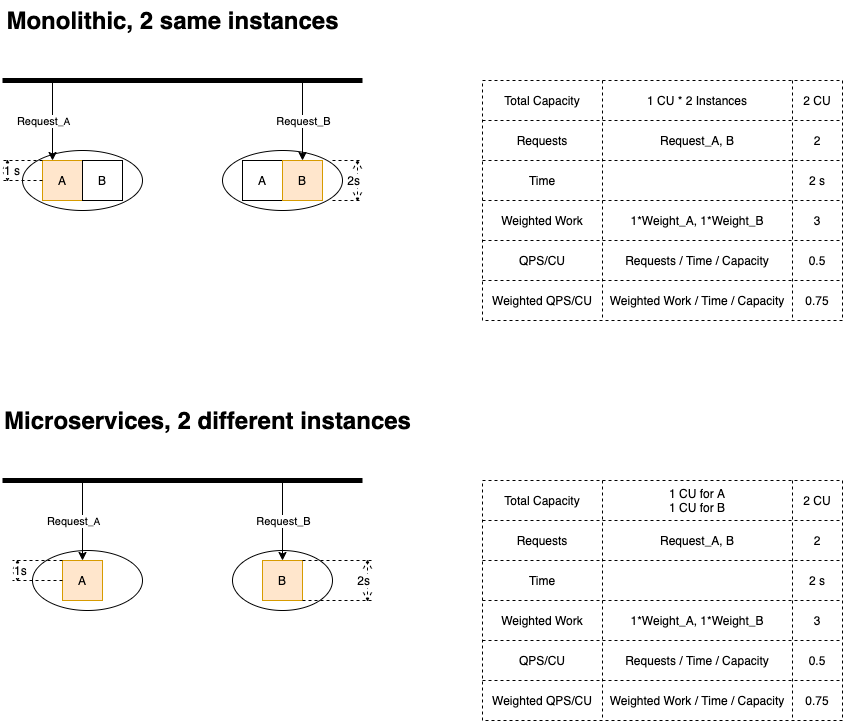

The diagram above was exported from draw.io. Its source (the exported page's mxGraphModel, read from the mxfile embedded in the PNG):
<mxGraphModel dx="946" dy="519" grid="1" gridSize="10" guides="1" tooltips="1" connect="1" arrows="1" fold="1" page="1" pageScale="1" pageWidth="1169" pageHeight="827" math="0" shadow="0">
  <root>
    <mxCell id="0" />
    <mxCell id="1" parent="0" />
    <mxCell id="107" value="" style="ellipse;whiteSpace=wrap;html=1;verticalAlign=bottom;" parent="1" vertex="1">
      <mxGeometry x="270" y="590" width="100" height="60" as="geometry" />
    </mxCell>
    <mxCell id="8" value="" style="ellipse;whiteSpace=wrap;html=1;verticalAlign=bottom;" parent="1" vertex="1">
      <mxGeometry x="60" y="190" width="120" height="60" as="geometry" />
    </mxCell>
    <mxCell id="4" value="A" style="whiteSpace=wrap;html=1;aspect=fixed;fillColor=#ffe6cc;strokeColor=#d79b00;" parent="1" vertex="1">
      <mxGeometry x="80" y="200" width="40" height="40" as="geometry" />
    </mxCell>
    <mxCell id="5" value="B" style="whiteSpace=wrap;html=1;aspect=fixed;" parent="1" vertex="1">
      <mxGeometry x="120" y="200" width="40" height="40" as="geometry" />
    </mxCell>
    <mxCell id="13" style="edgeStyle=orthogonalEdgeStyle;rounded=0;orthogonalLoop=1;jettySize=auto;html=1;exitX=0.5;exitY=1;exitDx=0;exitDy=0;" parent="1" edge="1">
      <mxGeometry relative="1" as="geometry">
        <mxPoint x="120" y="280" as="sourcePoint" />
        <mxPoint x="120" y="280" as="targetPoint" />
      </mxGeometry>
    </mxCell>
    <mxCell id="14" value="" style="endArrow=none;html=1;strokeWidth=5;" parent="1" edge="1">
      <mxGeometry width="50" height="50" relative="1" as="geometry">
        <mxPoint x="40" y="120" as="sourcePoint" />
        <mxPoint x="400" y="120" as="targetPoint" />
      </mxGeometry>
    </mxCell>
    <mxCell id="15" value="" style="endArrow=classic;html=1;strokeWidth=1;entryX=0.25;entryY=0;entryDx=0;entryDy=0;" parent="1" target="4" edge="1">
      <mxGeometry width="50" height="50" relative="1" as="geometry">
        <mxPoint x="90" y="120" as="sourcePoint" />
        <mxPoint x="130" y="70" as="targetPoint" />
      </mxGeometry>
    </mxCell>
    <mxCell id="17" value="Request&lt;font size=&quot;1&quot;&gt;_A&lt;/font&gt;" style="edgeLabel;html=1;align=center;verticalAlign=middle;resizable=0;points=[];" parent="15" vertex="1" connectable="0">
      <mxGeometry x="-0.1" y="1" relative="1" as="geometry">
        <mxPoint x="-11" y="4" as="offset" />
      </mxGeometry>
    </mxCell>
    <mxCell id="20" value="1 s" style="shape=dimension;direction=south;whiteSpace=wrap;html=1;align=left;points=[];verticalAlign=middle;labelBackgroundColor=#ffffff;dashed=1;" parent="1" vertex="1">
      <mxGeometry x="40" y="200" width="40" height="20" as="geometry" />
    </mxCell>
    <mxCell id="21" value="" style="shape=table;html=1;whiteSpace=wrap;startSize=0;container=1;collapsible=0;childLayout=tableLayout;dashed=1;verticalAlign=bottom;" parent="1" vertex="1">
      <mxGeometry x="520" y="120" width="360" height="240" as="geometry" />
    </mxCell>
    <mxCell id="22" value="" style="shape=partialRectangle;html=1;whiteSpace=wrap;collapsible=0;dropTarget=0;pointerEvents=0;fillColor=none;top=0;left=0;bottom=0;right=0;points=[[0,0.5],[1,0.5]];portConstraint=eastwest;" parent="21" vertex="1">
      <mxGeometry width="360" height="40" as="geometry" />
    </mxCell>
    <mxCell id="23" value="Total Capacity" style="shape=partialRectangle;html=1;whiteSpace=wrap;connectable=0;fillColor=none;top=0;left=0;bottom=0;right=0;overflow=hidden;" parent="22" vertex="1">
      <mxGeometry width="120" height="40" as="geometry" />
    </mxCell>
    <mxCell id="123" value="&lt;span&gt;1 CU * 2 Instances&lt;/span&gt;" style="shape=partialRectangle;html=1;whiteSpace=wrap;connectable=0;fillColor=none;top=0;left=0;bottom=0;right=0;overflow=hidden;" parent="22" vertex="1">
      <mxGeometry x="120" width="190" height="40" as="geometry" />
    </mxCell>
    <mxCell id="24" value="2 CU" style="shape=partialRectangle;html=1;whiteSpace=wrap;connectable=0;fillColor=none;top=0;left=0;bottom=0;right=0;overflow=hidden;" parent="22" vertex="1">
      <mxGeometry x="310" width="50" height="40" as="geometry" />
    </mxCell>
    <mxCell id="37" style="shape=partialRectangle;html=1;whiteSpace=wrap;collapsible=0;dropTarget=0;pointerEvents=0;fillColor=none;top=0;left=0;bottom=0;right=0;points=[[0,0.5],[1,0.5]];portConstraint=eastwest;" parent="21" vertex="1">
      <mxGeometry y="40" width="360" height="40" as="geometry" />
    </mxCell>
    <mxCell id="38" value="Requests" style="shape=partialRectangle;html=1;whiteSpace=wrap;connectable=0;fillColor=none;top=0;left=0;bottom=0;right=0;overflow=hidden;" parent="37" vertex="1">
      <mxGeometry width="120" height="40" as="geometry" />
    </mxCell>
    <mxCell id="124" value="Request_A, B" style="shape=partialRectangle;html=1;whiteSpace=wrap;connectable=0;fillColor=none;top=0;left=0;bottom=0;right=0;overflow=hidden;" parent="37" vertex="1">
      <mxGeometry x="120" width="190" height="40" as="geometry" />
    </mxCell>
    <mxCell id="39" value="2" style="shape=partialRectangle;html=1;whiteSpace=wrap;connectable=0;fillColor=none;top=0;left=0;bottom=0;right=0;overflow=hidden;" parent="37" vertex="1">
      <mxGeometry x="310" width="50" height="40" as="geometry" />
    </mxCell>
    <mxCell id="26" value="" style="shape=partialRectangle;html=1;whiteSpace=wrap;collapsible=0;dropTarget=0;pointerEvents=0;fillColor=none;top=0;left=0;bottom=0;right=0;points=[[0,0.5],[1,0.5]];portConstraint=eastwest;" parent="21" vertex="1">
      <mxGeometry y="80" width="360" height="40" as="geometry" />
    </mxCell>
    <mxCell id="27" value="Time" style="shape=partialRectangle;html=1;whiteSpace=wrap;connectable=0;fillColor=none;top=0;left=0;bottom=0;right=0;overflow=hidden;" parent="26" vertex="1">
      <mxGeometry width="120" height="40" as="geometry" />
    </mxCell>
    <mxCell id="125" style="shape=partialRectangle;html=1;whiteSpace=wrap;connectable=0;fillColor=none;top=0;left=0;bottom=0;right=0;overflow=hidden;" parent="26" vertex="1">
      <mxGeometry x="120" width="190" height="40" as="geometry" />
    </mxCell>
    <mxCell id="28" value="2 s" style="shape=partialRectangle;html=1;whiteSpace=wrap;connectable=0;fillColor=none;top=0;left=0;bottom=0;right=0;overflow=hidden;" parent="26" vertex="1">
      <mxGeometry x="310" width="50" height="40" as="geometry" />
    </mxCell>
    <mxCell id="110" style="shape=partialRectangle;html=1;whiteSpace=wrap;collapsible=0;dropTarget=0;pointerEvents=0;fillColor=none;top=0;left=0;bottom=0;right=0;points=[[0,0.5],[1,0.5]];portConstraint=eastwest;" parent="21" vertex="1">
      <mxGeometry y="120" width="360" height="40" as="geometry" />
    </mxCell>
    <mxCell id="111" value="&lt;span&gt;Weighted Work&lt;/span&gt;" style="shape=partialRectangle;html=1;whiteSpace=wrap;connectable=0;fillColor=none;top=0;left=0;bottom=0;right=0;overflow=hidden;" parent="110" vertex="1">
      <mxGeometry width="120" height="40" as="geometry" />
    </mxCell>
    <mxCell id="126" value="1*Weight_A, 1*Weight_B" style="shape=partialRectangle;html=1;whiteSpace=wrap;connectable=0;fillColor=none;top=0;left=0;bottom=0;right=0;overflow=hidden;" parent="110" vertex="1">
      <mxGeometry x="120" width="190" height="40" as="geometry" />
    </mxCell>
    <mxCell id="112" value="3" style="shape=partialRectangle;html=1;whiteSpace=wrap;connectable=0;fillColor=none;top=0;left=0;bottom=0;right=0;overflow=hidden;" parent="110" vertex="1">
      <mxGeometry x="310" width="50" height="40" as="geometry" />
    </mxCell>
    <mxCell id="133" style="shape=partialRectangle;html=1;whiteSpace=wrap;collapsible=0;dropTarget=0;pointerEvents=0;fillColor=none;top=0;left=0;bottom=0;right=0;points=[[0,0.5],[1,0.5]];portConstraint=eastwest;" parent="21" vertex="1">
      <mxGeometry y="160" width="360" height="40" as="geometry" />
    </mxCell>
    <mxCell id="134" value="QPS/CU" style="shape=partialRectangle;html=1;whiteSpace=wrap;connectable=0;fillColor=none;top=0;left=0;bottom=0;right=0;overflow=hidden;" parent="133" vertex="1">
      <mxGeometry width="120" height="40" as="geometry" />
    </mxCell>
    <mxCell id="135" value="&lt;span&gt;Requests / Time / Capacity&lt;/span&gt;" style="shape=partialRectangle;html=1;whiteSpace=wrap;connectable=0;fillColor=none;top=0;left=0;bottom=0;right=0;overflow=hidden;" parent="133" vertex="1">
      <mxGeometry x="120" width="190" height="40" as="geometry" />
    </mxCell>
    <mxCell id="136" value="0.5" style="shape=partialRectangle;html=1;whiteSpace=wrap;connectable=0;fillColor=none;top=0;left=0;bottom=0;right=0;overflow=hidden;" parent="133" vertex="1">
      <mxGeometry x="310" width="50" height="40" as="geometry" />
    </mxCell>
    <mxCell id="34" style="shape=partialRectangle;html=1;whiteSpace=wrap;collapsible=0;dropTarget=0;pointerEvents=0;fillColor=none;top=0;left=0;bottom=0;right=0;points=[[0,0.5],[1,0.5]];portConstraint=eastwest;" parent="21" vertex="1">
      <mxGeometry y="200" width="360" height="40" as="geometry" />
    </mxCell>
    <mxCell id="35" value="Weighted QPS/CU" style="shape=partialRectangle;html=1;whiteSpace=wrap;connectable=0;fillColor=none;top=0;left=0;bottom=0;right=0;overflow=hidden;" parent="34" vertex="1">
      <mxGeometry width="120" height="40" as="geometry" />
    </mxCell>
    <mxCell id="127" value="&lt;span&gt;Weighted Work / Time / Capacity&lt;/span&gt;" style="shape=partialRectangle;html=1;whiteSpace=wrap;connectable=0;fillColor=none;top=0;left=0;bottom=0;right=0;overflow=hidden;" parent="34" vertex="1">
      <mxGeometry x="120" width="190" height="40" as="geometry" />
    </mxCell>
    <mxCell id="36" value="0.75" style="shape=partialRectangle;html=1;whiteSpace=wrap;connectable=0;fillColor=none;top=0;left=0;bottom=0;right=0;overflow=hidden;" parent="34" vertex="1">
      <mxGeometry x="310" width="50" height="40" as="geometry" />
    </mxCell>
    <mxCell id="40" value="Monolithic, 2 same instances" style="text;strokeColor=none;fillColor=none;html=1;fontSize=24;fontStyle=1;verticalAlign=middle;align=center;dashed=1;" parent="1" vertex="1">
      <mxGeometry x="150" y="40" width="120" height="40" as="geometry" />
    </mxCell>
    <mxCell id="54" value="" style="shape=table;html=1;whiteSpace=wrap;startSize=0;container=1;collapsible=0;childLayout=tableLayout;dashed=1;verticalAlign=bottom;" parent="1" vertex="1">
      <mxGeometry x="520" y="520" width="360" height="240" as="geometry" />
    </mxCell>
    <mxCell id="55" value="" style="shape=partialRectangle;html=1;whiteSpace=wrap;collapsible=0;dropTarget=0;pointerEvents=0;fillColor=none;top=0;left=0;bottom=0;right=0;points=[[0,0.5],[1,0.5]];portConstraint=eastwest;" parent="54" vertex="1">
      <mxGeometry width="360" height="40" as="geometry" />
    </mxCell>
    <mxCell id="56" value="Total Capacity" style="shape=partialRectangle;html=1;whiteSpace=wrap;connectable=0;fillColor=none;top=0;left=0;bottom=0;right=0;overflow=hidden;" parent="55" vertex="1">
      <mxGeometry width="120" height="40" as="geometry" />
    </mxCell>
    <mxCell id="128" value="&lt;span&gt;1 CU for A&lt;/span&gt;&lt;br&gt;&lt;span&gt;1 CU for B&lt;/span&gt;" style="shape=partialRectangle;html=1;whiteSpace=wrap;connectable=0;fillColor=none;top=0;left=0;bottom=0;right=0;overflow=hidden;" parent="55" vertex="1">
      <mxGeometry x="120" width="190" height="40" as="geometry" />
    </mxCell>
    <mxCell id="57" value="2 CU" style="shape=partialRectangle;html=1;whiteSpace=wrap;connectable=0;fillColor=none;top=0;left=0;bottom=0;right=0;overflow=hidden;" parent="55" vertex="1">
      <mxGeometry x="310" width="50" height="40" as="geometry" />
    </mxCell>
    <mxCell id="58" style="shape=partialRectangle;html=1;whiteSpace=wrap;collapsible=0;dropTarget=0;pointerEvents=0;fillColor=none;top=0;left=0;bottom=0;right=0;points=[[0,0.5],[1,0.5]];portConstraint=eastwest;" parent="54" vertex="1">
      <mxGeometry y="40" width="360" height="40" as="geometry" />
    </mxCell>
    <mxCell id="59" value="Requests" style="shape=partialRectangle;html=1;whiteSpace=wrap;connectable=0;fillColor=none;top=0;left=0;bottom=0;right=0;overflow=hidden;" parent="58" vertex="1">
      <mxGeometry width="120" height="40" as="geometry" />
    </mxCell>
    <mxCell id="129" value="&lt;span&gt;Request_A, B&lt;/span&gt;" style="shape=partialRectangle;html=1;whiteSpace=wrap;connectable=0;fillColor=none;top=0;left=0;bottom=0;right=0;overflow=hidden;" parent="58" vertex="1">
      <mxGeometry x="120" width="190" height="40" as="geometry" />
    </mxCell>
    <mxCell id="60" value="2" style="shape=partialRectangle;html=1;whiteSpace=wrap;connectable=0;fillColor=none;top=0;left=0;bottom=0;right=0;overflow=hidden;" parent="58" vertex="1">
      <mxGeometry x="310" width="50" height="40" as="geometry" />
    </mxCell>
    <mxCell id="61" value="" style="shape=partialRectangle;html=1;whiteSpace=wrap;collapsible=0;dropTarget=0;pointerEvents=0;fillColor=none;top=0;left=0;bottom=0;right=0;points=[[0,0.5],[1,0.5]];portConstraint=eastwest;" parent="54" vertex="1">
      <mxGeometry y="80" width="360" height="40" as="geometry" />
    </mxCell>
    <mxCell id="62" value="Time" style="shape=partialRectangle;html=1;whiteSpace=wrap;connectable=0;fillColor=none;top=0;left=0;bottom=0;right=0;overflow=hidden;" parent="61" vertex="1">
      <mxGeometry width="120" height="40" as="geometry" />
    </mxCell>
    <mxCell id="130" style="shape=partialRectangle;html=1;whiteSpace=wrap;connectable=0;fillColor=none;top=0;left=0;bottom=0;right=0;overflow=hidden;" parent="61" vertex="1">
      <mxGeometry x="120" width="190" height="40" as="geometry" />
    </mxCell>
    <mxCell id="63" value="2 s" style="shape=partialRectangle;html=1;whiteSpace=wrap;connectable=0;fillColor=none;top=0;left=0;bottom=0;right=0;overflow=hidden;" parent="61" vertex="1">
      <mxGeometry x="310" width="50" height="40" as="geometry" />
    </mxCell>
    <mxCell id="113" style="shape=partialRectangle;html=1;whiteSpace=wrap;collapsible=0;dropTarget=0;pointerEvents=0;fillColor=none;top=0;left=0;bottom=0;right=0;points=[[0,0.5],[1,0.5]];portConstraint=eastwest;" parent="54" vertex="1">
      <mxGeometry y="120" width="360" height="40" as="geometry" />
    </mxCell>
    <mxCell id="114" value="&lt;span&gt;Weighted Work&lt;/span&gt;" style="shape=partialRectangle;html=1;whiteSpace=wrap;connectable=0;fillColor=none;top=0;left=0;bottom=0;right=0;overflow=hidden;" parent="113" vertex="1">
      <mxGeometry width="120" height="40" as="geometry" />
    </mxCell>
    <mxCell id="131" value="&lt;span&gt;1*Weight_A, 1*Weight_B&lt;/span&gt;" style="shape=partialRectangle;html=1;whiteSpace=wrap;connectable=0;fillColor=none;top=0;left=0;bottom=0;right=0;overflow=hidden;" parent="113" vertex="1">
      <mxGeometry x="120" width="190" height="40" as="geometry" />
    </mxCell>
    <mxCell id="115" value="&lt;span&gt;3&lt;/span&gt;" style="shape=partialRectangle;html=1;whiteSpace=wrap;connectable=0;fillColor=none;top=0;left=0;bottom=0;right=0;overflow=hidden;" parent="113" vertex="1">
      <mxGeometry x="310" width="50" height="40" as="geometry" />
    </mxCell>
    <mxCell id="137" style="shape=partialRectangle;html=1;whiteSpace=wrap;collapsible=0;dropTarget=0;pointerEvents=0;fillColor=none;top=0;left=0;bottom=0;right=0;points=[[0,0.5],[1,0.5]];portConstraint=eastwest;" parent="54" vertex="1">
      <mxGeometry y="160" width="360" height="40" as="geometry" />
    </mxCell>
    <mxCell id="138" value="QPS/CU" style="shape=partialRectangle;html=1;whiteSpace=wrap;connectable=0;fillColor=none;top=0;left=0;bottom=0;right=0;overflow=hidden;" parent="137" vertex="1">
      <mxGeometry width="120" height="40" as="geometry" />
    </mxCell>
    <mxCell id="139" value="&lt;span&gt;Requests / Time / Capacity&lt;/span&gt;" style="shape=partialRectangle;html=1;whiteSpace=wrap;connectable=0;fillColor=none;top=0;left=0;bottom=0;right=0;overflow=hidden;" parent="137" vertex="1">
      <mxGeometry x="120" width="190" height="40" as="geometry" />
    </mxCell>
    <mxCell id="140" value="0.5" style="shape=partialRectangle;html=1;whiteSpace=wrap;connectable=0;fillColor=none;top=0;left=0;bottom=0;right=0;overflow=hidden;" parent="137" vertex="1">
      <mxGeometry x="310" width="50" height="40" as="geometry" />
    </mxCell>
    <mxCell id="67" style="shape=partialRectangle;html=1;whiteSpace=wrap;collapsible=0;dropTarget=0;pointerEvents=0;fillColor=none;top=0;left=0;bottom=0;right=0;points=[[0,0.5],[1,0.5]];portConstraint=eastwest;" parent="54" vertex="1">
      <mxGeometry y="200" width="360" height="40" as="geometry" />
    </mxCell>
    <mxCell id="68" value="Weighted QPS/CU" style="shape=partialRectangle;html=1;whiteSpace=wrap;connectable=0;fillColor=none;top=0;left=0;bottom=0;right=0;overflow=hidden;" parent="67" vertex="1">
      <mxGeometry width="120" height="40" as="geometry" />
    </mxCell>
    <mxCell id="132" value="&lt;span&gt;Weighted Work / Time / Capacity&lt;/span&gt;" style="shape=partialRectangle;html=1;whiteSpace=wrap;connectable=0;fillColor=none;top=0;left=0;bottom=0;right=0;overflow=hidden;" parent="67" vertex="1">
      <mxGeometry x="120" width="190" height="40" as="geometry" />
    </mxCell>
    <mxCell id="69" value="0.75" style="shape=partialRectangle;html=1;whiteSpace=wrap;connectable=0;fillColor=none;top=0;left=0;bottom=0;right=0;overflow=hidden;" parent="67" vertex="1">
      <mxGeometry x="310" width="50" height="40" as="geometry" />
    </mxCell>
    <mxCell id="70" value="Microservices, 2 different instances" style="text;strokeColor=none;fillColor=none;html=1;fontSize=24;fontStyle=1;verticalAlign=middle;align=center;dashed=1;" parent="1" vertex="1">
      <mxGeometry x="110" y="440" width="270" height="40" as="geometry" />
    </mxCell>
    <mxCell id="84" value="" style="ellipse;whiteSpace=wrap;html=1;verticalAlign=bottom;" parent="1" vertex="1">
      <mxGeometry x="70" y="590" width="110" height="60" as="geometry" />
    </mxCell>
    <mxCell id="85" value="A" style="whiteSpace=wrap;html=1;aspect=fixed;fillColor=#ffe6cc;strokeColor=#d79b00;" parent="1" vertex="1">
      <mxGeometry x="100" y="600" width="40" height="40" as="geometry" />
    </mxCell>
    <mxCell id="86" value="B" style="whiteSpace=wrap;html=1;aspect=fixed;fillColor=#ffe6cc;strokeColor=#d79b00;" parent="1" vertex="1">
      <mxGeometry x="300" y="600" width="40" height="40" as="geometry" />
    </mxCell>
    <mxCell id="87" style="edgeStyle=orthogonalEdgeStyle;rounded=0;orthogonalLoop=1;jettySize=auto;html=1;exitX=0.5;exitY=1;exitDx=0;exitDy=0;" parent="1" edge="1">
      <mxGeometry relative="1" as="geometry">
        <mxPoint x="120" y="680" as="sourcePoint" />
        <mxPoint x="120" y="680" as="targetPoint" />
      </mxGeometry>
    </mxCell>
    <mxCell id="88" value="" style="endArrow=none;html=1;strokeWidth=5;" parent="1" edge="1">
      <mxGeometry width="50" height="50" relative="1" as="geometry">
        <mxPoint x="40" y="520" as="sourcePoint" />
        <mxPoint x="400" y="520" as="targetPoint" />
      </mxGeometry>
    </mxCell>
    <mxCell id="89" value="" style="endArrow=classic;html=1;strokeWidth=1;entryX=0.5;entryY=0;entryDx=0;entryDy=0;" parent="1" target="85" edge="1">
      <mxGeometry width="50" height="50" relative="1" as="geometry">
        <mxPoint x="120" y="520" as="sourcePoint" />
        <mxPoint x="130" y="470" as="targetPoint" />
      </mxGeometry>
    </mxCell>
    <mxCell id="90" value="Request&lt;font size=&quot;1&quot;&gt;_A&lt;/font&gt;" style="edgeLabel;html=1;align=center;verticalAlign=middle;resizable=0;points=[];" parent="89" vertex="1" connectable="0">
      <mxGeometry x="-0.1" y="1" relative="1" as="geometry">
        <mxPoint x="-11" y="4" as="offset" />
      </mxGeometry>
    </mxCell>
    <mxCell id="91" value="" style="endArrow=classic;html=1;strokeWidth=1;entryX=0.5;entryY=0;entryDx=0;entryDy=0;" parent="1" target="86" edge="1">
      <mxGeometry width="50" height="50" relative="1" as="geometry">
        <mxPoint x="320" y="520" as="sourcePoint" />
        <mxPoint x="319.5" y="600" as="targetPoint" />
      </mxGeometry>
    </mxCell>
    <mxCell id="92" value="Request_B" style="edgeLabel;html=1;align=center;verticalAlign=middle;resizable=0;points=[];" parent="91" vertex="1" connectable="0">
      <mxGeometry x="-0.3" y="-1" relative="1" as="geometry">
        <mxPoint x="1" y="12" as="offset" />
      </mxGeometry>
    </mxCell>
    <mxCell id="94" value="1s" style="shape=dimension;direction=south;whiteSpace=wrap;html=1;align=left;points=[];verticalAlign=middle;labelBackgroundColor=#ffffff;dashed=1;" parent="1" vertex="1">
      <mxGeometry x="50" y="600" width="50" height="20" as="geometry" />
    </mxCell>
    <mxCell id="97" value="" style="ellipse;whiteSpace=wrap;html=1;verticalAlign=bottom;" parent="1" vertex="1">
      <mxGeometry x="260" y="190" width="120" height="60" as="geometry" />
    </mxCell>
    <mxCell id="98" value="A" style="whiteSpace=wrap;html=1;aspect=fixed;" parent="1" vertex="1">
      <mxGeometry x="280" y="200" width="40" height="40" as="geometry" />
    </mxCell>
    <mxCell id="99" value="B" style="whiteSpace=wrap;html=1;aspect=fixed;fillColor=#ffe6cc;strokeColor=#d79b00;" parent="1" vertex="1">
      <mxGeometry x="320" y="200" width="40" height="40" as="geometry" />
    </mxCell>
    <mxCell id="100" style="edgeStyle=orthogonalEdgeStyle;rounded=0;orthogonalLoop=1;jettySize=auto;html=1;exitX=0.5;exitY=1;exitDx=0;exitDy=0;" parent="1" edge="1">
      <mxGeometry relative="1" as="geometry">
        <mxPoint x="320" y="280" as="sourcePoint" />
        <mxPoint x="320" y="280" as="targetPoint" />
      </mxGeometry>
    </mxCell>
    <mxCell id="101" value="2s" style="shape=dimension;direction=north;whiteSpace=wrap;html=1;align=right;points=[];verticalAlign=middle;labelBackgroundColor=#ffffff;dashed=1;" parent="1" vertex="1">
      <mxGeometry x="370" y="200" width="30" height="40" as="geometry" />
    </mxCell>
    <mxCell id="104" value="" style="endArrow=classic;html=1;strokeWidth=1;entryX=0.5;entryY=0;entryDx=0;entryDy=0;" parent="1" target="99" edge="1">
      <mxGeometry width="50" height="50" relative="1" as="geometry">
        <mxPoint x="340" y="120" as="sourcePoint" />
        <mxPoint x="340" y="190" as="targetPoint" />
      </mxGeometry>
    </mxCell>
    <mxCell id="106" value="Request_B" style="edgeLabel;html=1;align=center;verticalAlign=middle;resizable=0;points=[];" parent="104" vertex="1" connectable="0">
      <mxGeometry relative="1" as="geometry">
        <mxPoint as="offset" />
      </mxGeometry>
    </mxCell>
    <mxCell id="109" value="2s" style="shape=dimension;direction=north;whiteSpace=wrap;html=1;align=right;points=[];verticalAlign=middle;labelBackgroundColor=#ffffff;dashed=1;" parent="1" vertex="1">
      <mxGeometry x="340" y="600" width="70" height="40" as="geometry" />
    </mxCell>
  </root>
</mxGraphModel>